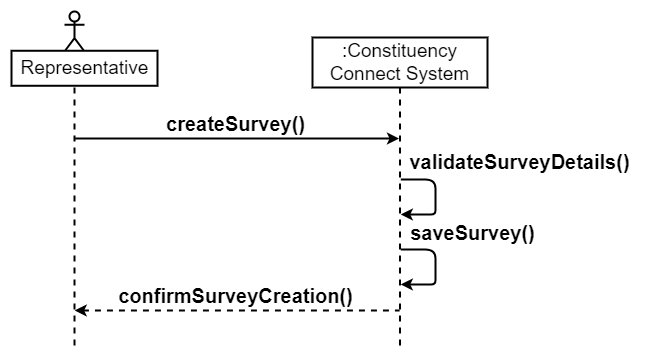

The diagram above was exported from draw.io. Its source (the exported page's mxGraphModel, read from the mxfile embedded in the PNG):
<mxGraphModel dx="1760" dy="1544" grid="0" gridSize="10" guides="1" tooltips="1" connect="1" arrows="1" fold="1" page="0" pageScale="1" pageWidth="850" pageHeight="1100" math="0" shadow="0">
  <root>
    <mxCell id="0" />
    <mxCell id="1" parent="0" />
    <mxCell id="2" value="" style="endArrow=none;html=1;rounded=0;startArrow=classic;startFill=1;strokeWidth=2;" edge="1" parent="1">
      <mxGeometry width="50" height="50" relative="1" as="geometry">
        <mxPoint x="2451.5" y="932" as="sourcePoint" />
        <mxPoint x="2127.710144927536" y="932" as="targetPoint" />
      </mxGeometry>
    </mxCell>
    <mxCell id="3" value="" style="endArrow=classic;html=1;rounded=1;curved=0;strokeWidth=2;" edge="1" parent="1">
      <mxGeometry width="50" height="50" relative="1" as="geometry">
        <mxPoint x="2453.3076923076924" y="973" as="sourcePoint" />
        <mxPoint x="2453.3076923076924" y="1008" as="targetPoint" />
        <Array as="points">
          <mxPoint x="2488" y="973" />
          <mxPoint x="2488" y="991" />
          <mxPoint x="2488" y="1008" />
          <mxPoint x="2479" y="1008" />
        </Array>
      </mxGeometry>
    </mxCell>
    <mxCell id="4" value="" style="endArrow=none;html=1;rounded=0;dashed=1;startArrow=classic;startFill=1;strokeWidth=2;" edge="1" parent="1">
      <mxGeometry width="50" height="50" relative="1" as="geometry">
        <mxPoint x="2127.2" y="1104" as="sourcePoint" />
        <mxPoint x="2452" y="1104" as="targetPoint" />
      </mxGeometry>
    </mxCell>
    <mxCell id="5" value="&lt;font style=&quot;font-size: 19px;&quot;&gt;:Constituency Connect System&lt;/font&gt;" style="shape=umlLifeline;perimeter=lifelinePerimeter;whiteSpace=wrap;html=1;container=1;dropTarget=0;collapsible=0;recursiveResize=0;outlineConnect=0;portConstraint=eastwest;newEdgeStyle={&quot;curved&quot;:0,&quot;rounded&quot;:0};strokeWidth=2;size=50;" vertex="1" parent="1">
      <mxGeometry x="2365" y="831" width="175" height="310" as="geometry" />
    </mxCell>
    <mxCell id="6" value="" style="group;strokeWidth=2;" vertex="1" connectable="0" parent="1">
      <mxGeometry x="2073" y="805" width="129" height="338" as="geometry" />
    </mxCell>
    <mxCell id="7" value="" style="shape=umlLifeline;perimeter=lifelinePerimeter;whiteSpace=wrap;html=1;container=1;dropTarget=0;collapsible=0;recursiveResize=0;outlineConnect=0;portConstraint=eastwest;newEdgeStyle={&quot;curved&quot;:0,&quot;rounded&quot;:0};participant=umlActor;strokeWidth=2;" vertex="1" parent="6">
      <mxGeometry x="44" width="20" height="338" as="geometry" />
    </mxCell>
    <mxCell id="8" value="&lt;font style=&quot;font-size: 19px;&quot;&gt;Representative&lt;/font&gt;" style="text;html=1;align=center;verticalAlign=middle;resizable=0;points=[];autosize=1;strokeColor=default;fillColor=default;strokeWidth=2;" vertex="1" parent="6">
      <mxGeometry x="-9" y="39.27333333333334" width="146" height="35" as="geometry" />
    </mxCell>
    <mxCell id="9" value="&lt;font style=&quot;font-size: 20px;&quot;&gt;&lt;b&gt;createSurvey()&lt;/b&gt;&lt;/font&gt;" style="text;html=1;align=center;verticalAlign=middle;resizable=0;points=[];autosize=1;strokeColor=none;fillColor=none;" vertex="1" parent="1">
      <mxGeometry x="2209" y="899" width="157" height="36" as="geometry" />
    </mxCell>
    <mxCell id="10" value="&lt;font style=&quot;font-size: 20px;&quot;&gt;&lt;b&gt;validateSurveyDetails()&lt;/b&gt;&lt;/font&gt;" style="text;html=1;align=center;verticalAlign=middle;resizable=0;points=[];autosize=1;strokeColor=none;fillColor=none;" vertex="1" parent="1">
      <mxGeometry x="2453" y="937" width="238" height="36" as="geometry" />
    </mxCell>
    <mxCell id="11" value="&lt;font style=&quot;font-size: 20px;&quot;&gt;&lt;b&gt;confirmSurveyCreation()&lt;/b&gt;&lt;/font&gt;" style="text;html=1;align=center;verticalAlign=middle;resizable=0;points=[];autosize=1;strokeColor=none;fillColor=none;" vertex="1" parent="1">
      <mxGeometry x="2161" y="1071" width="253" height="36" as="geometry" />
    </mxCell>
    <mxCell id="12" value="" style="endArrow=classic;html=1;rounded=1;curved=0;strokeWidth=2;" edge="1" parent="1">
      <mxGeometry width="50" height="50" relative="1" as="geometry">
        <mxPoint x="2453.3076923076924" y="1043" as="sourcePoint" />
        <mxPoint x="2453.3076923076924" y="1078" as="targetPoint" />
        <Array as="points">
          <mxPoint x="2488" y="1043" />
          <mxPoint x="2488" y="1061" />
          <mxPoint x="2488" y="1078" />
          <mxPoint x="2479" y="1078" />
        </Array>
      </mxGeometry>
    </mxCell>
    <mxCell id="13" value="&lt;font style=&quot;font-size: 20px;&quot;&gt;&lt;b&gt;saveSurvey()&lt;/b&gt;&lt;/font&gt;" style="text;html=1;align=center;verticalAlign=middle;resizable=0;points=[];autosize=1;strokeColor=none;fillColor=none;" vertex="1" parent="1">
      <mxGeometry x="2453" y="1008" width="143" height="36" as="geometry" />
    </mxCell>
  </root>
</mxGraphModel>